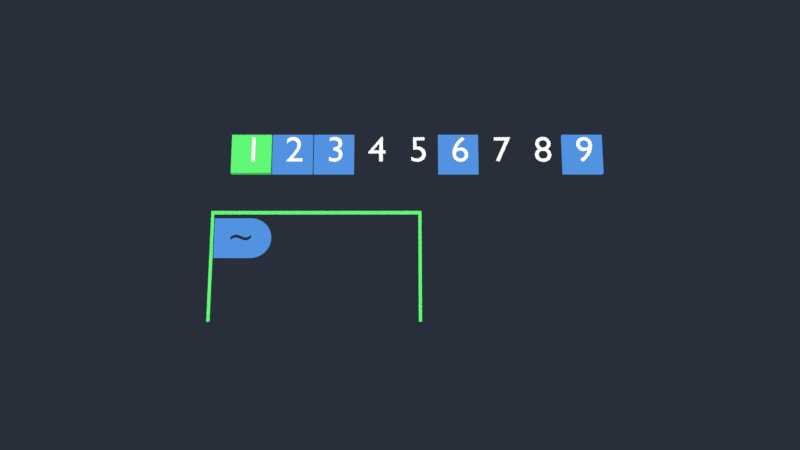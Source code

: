 # Source: trailer1.blend  (saved by Blender 2.82.7; exported with 4.5.12 LTS)
import bpy
from mathutils import Matrix  # noqa: F401  (used for matrix-valued properties, if any)

bpy.ops.wm.read_factory_settings(use_empty=True)
scene = bpy.context.scene
scene.name = 'Scene'

# ---- collections
col_collection = bpy.data.collections.new('Collection'); scene.collection.children.link(col_collection)

# ---- materials (node trees are filled in below, after node groups)
mat_material = bpy.data.materials.new('Material')
mat_material.alpha_threshold = 0.0
mat_material.use_transparent_shadow = False
mat_material.line_color = (0.0, 0.0, 0.0, 1.0)
mat_material_001 = bpy.data.materials.new('Material.001')
mat_material_001.use_transparent_shadow = False
mat_blue = bpy.data.materials.new('blue')
mat_blue.use_transparent_shadow = False

# ---- material node trees
mat_material.use_nodes = True; mat_material.node_tree.nodes.clear()
_N = mat_material.node_tree.nodes; _L = mat_material.node_tree.links
n0 = _N.new('ShaderNodeOutputMaterial'); n0.name = 'Material Output'; n0.location = (300, 300)
n1 = _N.new('ShaderNodeBsdfPrincipled'); n1.name = 'Principled BSDF'; n1.location = (10, 300)
n1.distribution = 'GGX'
n1.subsurface_method = 'BURLEY'
n1.inputs[0].default_value = (0.08438, 0.7454, 0.1356, 1.0)
n1.inputs[3].default_value = 1.45
n1.inputs[13].default_value = 0.4
n1.inputs[27].default_value = (0.0, 0.0, 0.0, 1.0)
n1.inputs[28].default_value = 1.0
_L.new(n1.outputs[0], n0.inputs[0])
n0.is_active_output = True
mat_material_001.use_nodes = True; mat_material_001.node_tree.nodes.clear()
_N = mat_material_001.node_tree.nodes; _L = mat_material_001.node_tree.links
n0 = _N.new('ShaderNodeOutputMaterial'); n0.name = 'Material Output'; n0.location = (300, 300)
n1 = _N.new('ShaderNodeEmission'); n1.name = 'Emission'; n1.location = (10, 300)
n1.inputs[0].default_value = (0.02217, 0.02843, 0.04231, 1.0)
_L.new(n1.outputs[0], n0.inputs[0])
n0.is_active_output = True
mat_blue.use_nodes = True; mat_blue.node_tree.nodes.clear()
_N = mat_blue.node_tree.nodes; _L = mat_blue.node_tree.links
n0 = _N.new('ShaderNodeOutputMaterial'); n0.name = 'Material Output'; n0.location = (300, 300)
n1 = _N.new('ShaderNodeEmission'); n1.name = 'Emission'; n1.location = (10, 300)
n1.inputs[0].default_value = (0.08438, 0.2918, 0.7529, 1.0)
_L.new(n1.outputs[0], n0.inputs[0])
n0.is_active_output = True

# ---- world
world_world = bpy.data.worlds.new('World'); scene.world = world_world
world_world.use_nodes = True; world_world.node_tree.nodes.clear()
_N = world_world.node_tree.nodes; _L = world_world.node_tree.links
n0 = _N.new('ShaderNodeOutputWorld'); n0.name = 'World Output'; n0.location = (300, 300)
n1 = _N.new('ShaderNodeBackground'); n1.name = 'Background'; n1.location = (10, 300)
n1.inputs[0].default_value = (0.0196, 0.0196, 0.0196, 1.0)
_L.new(n1.outputs[0], n0.inputs[0])
n0.is_active_output = True
world_world.color = (0.05088, 0.05088, 0.05088)
world_world.use_sun_shadow = False
world_world.sun_shadow_jitter_overblur = 0.0

# ---- cameras
cam_camera_001 = bpy.data.cameras.new('Camera.001')

# ---- lights
light_sun = bpy.data.lights.new('Sun', 'SUN')
light_sun.transmission_factor = 0.0
light_sun.energy = 5.0
light_sun.shadow_soft_size = 0.125

# ---- meshes
me_cube = bpy.data.meshes.new('Cube')
me_cube.from_pydata([(1.0, 1.0, 1.0), (1.0, 1.0, -1.0), (1.0, -1.0, 1.0), (1.0, -1.0, -1.0), (-1.0, 1.0, 1.0), (-1.0, 1.0, -1.0), (-1.0, -1.0, 1.0), (-1.0, -1.0, -1.0)], [], [(0, 4, 6, 2), (3, 2, 6, 7), (7, 6, 4, 5), (5, 1, 3, 7), (1, 0, 2, 3), (5, 4, 0, 1)])
_uv = me_cube.uv_layers.new(name='UVMap')
_uv.uv.foreach_set('vector', [0.625, 0.5, 0.875, 0.5, 0.875, 0.75, 0.625, 0.75, 0.375, 0.75, 0.625, 0.75, 0.625, 1.0, 0.375, 1.0, 0.375, 0.0, 0.625, 0.0, 0.625, 0.25, 0.375, 0.25, 0.125, 0.5, 0.375, 0.5, 0.375, 0.75, 0.125, 0.75, 0.375, 0.5, 0.625, 0.5, 0.625, 0.75, 0.375, 0.75, 0.375, 0.25, 0.625, 0.25, 0.625, 0.5, 0.375, 0.5])
me_cube.materials.append(mat_material)
me_cube.use_remesh_preserve_volume = False
me_cube.use_remesh_preserve_attributes = False
me_cube.use_mirror_vertex_groups = False
me_cube.update()
me_plane = bpy.data.meshes.new('Plane')
me_plane.from_pydata([(-1.0, -1.0, 0.0), (1.0, -1.0, 0.0), (-1.0, 1.0, 0.0), (1.0, 1.0, 0.0)], [], [(0, 1, 3, 2)])
_uv = me_plane.uv_layers.new(name='UVMap')
_uv.uv.foreach_set('vector', [0.0, 0.0, 1.0, 0.0, 1.0, 1.0, 0.0, 1.0])
me_plane.materials.append(mat_material_001)
me_plane.use_remesh_fix_poles = True
me_plane.use_remesh_preserve_attributes = False
me_plane.use_mirror_vertex_groups = False
me_plane.update()
me_plane_001 = bpy.data.meshes.new('Plane.001')
me_plane_001.from_pydata([(-1.0, -1.0, 0.0), (1.0, -1.0, 0.0), (-1.0, 1.0, 0.0), (1.0, 1.0, 0.0)], [], [(0, 1, 3, 2)])
_uv = me_plane_001.uv_layers.new(name='UVMap')
_uv.uv.foreach_set('vector', [0.0, 0.0, 1.0, 0.0, 1.0, 1.0, 0.0, 1.0])
me_plane_001.materials.append(mat_material)
me_plane_001.use_remesh_fix_poles = True
me_plane_001.use_remesh_preserve_attributes = False
me_plane_001.use_mirror_vertex_groups = False
me_plane_001.update()
me_plane_002 = bpy.data.meshes.new('Plane.002')
me_plane_002.from_pydata([(-1.0, -1.0, 0.0), (1.0, -1.0, 0.0), (-1.0, 1.0, 0.0), (1.0, 1.0, 0.0)], [], [(0, 1, 3, 2)])
_uv = me_plane_002.uv_layers.new(name='UVMap')
_uv.uv.foreach_set('vector', [0.0, 0.0, 1.0, 0.0, 1.0, 1.0, 0.0, 1.0])
me_plane_002.materials.append(mat_material_001)
me_plane_002.use_remesh_fix_poles = True
me_plane_002.use_remesh_preserve_attributes = False
me_plane_002.use_mirror_vertex_groups = False
me_plane_002.update()
me_circle = bpy.data.meshes.new('Circle')
me_circle.from_pydata([(-1.0, 7.55e-08, 0.0), (-0.9808, -0.1951, 0.0), (-0.9239, -0.3827, 0.0), (-0.8315, -0.5556, 0.0), (-0.7071, -0.7071, 0.0), (-0.5556, -0.8315, 0.0), (-0.3827, -0.9239, 0.0), (-0.1951, -0.9808, 0.0), (3.258e-07, -1.0, 0.0), (0.1951, -0.9808, 0.0), (0.3827, -0.9239, 0.0), (0.5556, -0.8315, 0.0), (0.7071, -0.7071, 0.0), (0.8315, -0.5556, 0.0), (0.9239, -0.3827, 0.0), (0.9808, -0.1951, 0.0), (1.0, 9.656e-07, 0.0), (1.0, 1.784, 0.0), (-1.0, 1.784, 0.0)], [], [(1, 2, 3, 4, 5, 6, 7, 8, 9, 10, 11, 12, 13, 14, 15, 16, 17, 18, 0)])
_uv = me_circle.uv_layers.new(name='UVMap')
_uv.uv.foreach_set('vector', [0.0, 0.0, 0.0, 0.0, 0.0, 0.0, 0.0, 0.0, 0.0, 0.0, 0.0, 0.0, 0.0, 0.0, 0.0, 0.0, 0.0, 0.0, 0.0, 0.0, 0.0, 0.0, 0.0, 0.0, 0.0, 0.0, 0.0, 0.0, 0.0, 0.0, 0.0, 0.0, 0.0, 0.0, 0.0, 0.0, 0.0, 0.0])
me_circle.materials.append(mat_blue)
me_circle.use_remesh_fix_poles = True
me_circle.use_remesh_preserve_attributes = False
me_circle.use_mirror_vertex_groups = False
me_circle.update()
me_cube_001 = bpy.data.meshes.new('Cube.001')
me_cube_001.from_pydata([(1.0, 1.0, 1.0), (1.0, 1.0, -1.0), (1.0, -1.0, 1.0), (1.0, -1.0, -1.0), (-1.0, 1.0, 1.0), (-1.0, 1.0, -1.0), (-1.0, -1.0, 1.0), (-1.0, -1.0, -1.0)], [], [(0, 4, 6, 2), (3, 2, 6, 7), (7, 6, 4, 5), (5, 1, 3, 7), (1, 0, 2, 3), (5, 4, 0, 1)])
_uv = me_cube_001.uv_layers.new(name='UVMap')
_uv.uv.foreach_set('vector', [0.625, 0.5, 0.875, 0.5, 0.875, 0.75, 0.625, 0.75, 0.375, 0.75, 0.625, 0.75, 0.625, 1.0, 0.375, 1.0, 0.375, 0.0, 0.625, 0.0, 0.625, 0.25, 0.375, 0.25, 0.125, 0.5, 0.375, 0.5, 0.375, 0.75, 0.125, 0.75, 0.375, 0.5, 0.625, 0.5, 0.625, 0.75, 0.375, 0.75, 0.375, 0.25, 0.625, 0.25, 0.625, 0.5, 0.375, 0.5])
me_cube_001.materials.append(mat_blue)
me_cube_001.use_remesh_preserve_volume = False
me_cube_001.use_remesh_preserve_attributes = False
me_cube_001.use_mirror_vertex_groups = False
me_cube_001.update()
me_cube_003 = bpy.data.meshes.new('Cube.003')
me_cube_003.from_pydata([(1.0, 1.0, 1.0), (1.0, 1.0, -1.0), (1.0, -1.0, 1.0), (1.0, -1.0, -1.0), (-1.0, 1.0, 1.0), (-1.0, 1.0, -1.0), (-1.0, -1.0, 1.0), (-1.0, -1.0, -1.0)], [], [(0, 4, 6, 2), (3, 2, 6, 7), (7, 6, 4, 5), (5, 1, 3, 7), (1, 0, 2, 3), (5, 4, 0, 1)])
_uv = me_cube_003.uv_layers.new(name='UVMap')
_uv.uv.foreach_set('vector', [0.625, 0.5, 0.875, 0.5, 0.875, 0.75, 0.625, 0.75, 0.375, 0.75, 0.625, 0.75, 0.625, 1.0, 0.375, 1.0, 0.375, 0.0, 0.625, 0.0, 0.625, 0.25, 0.375, 0.25, 0.125, 0.5, 0.375, 0.5, 0.375, 0.75, 0.125, 0.75, 0.375, 0.5, 0.625, 0.5, 0.625, 0.75, 0.375, 0.75, 0.375, 0.25, 0.625, 0.25, 0.625, 0.5, 0.375, 0.5])
me_cube_003.materials.append(mat_blue)
me_cube_003.use_remesh_preserve_volume = False
me_cube_003.use_remesh_preserve_attributes = False
me_cube_003.use_mirror_vertex_groups = False
me_cube_003.update()
me_cube_004 = bpy.data.meshes.new('Cube.004')
me_cube_004.from_pydata([(1.0, 1.0, 1.0), (1.0, 1.0, -1.0), (1.0, -1.0, 1.0), (1.0, -1.0, -1.0), (-1.0, 1.0, 1.0), (-1.0, 1.0, -1.0), (-1.0, -1.0, 1.0), (-1.0, -1.0, -1.0)], [], [(0, 4, 6, 2), (3, 2, 6, 7), (7, 6, 4, 5), (5, 1, 3, 7), (1, 0, 2, 3), (5, 4, 0, 1)])
_uv = me_cube_004.uv_layers.new(name='UVMap')
_uv.uv.foreach_set('vector', [0.625, 0.5, 0.875, 0.5, 0.875, 0.75, 0.625, 0.75, 0.375, 0.75, 0.625, 0.75, 0.625, 1.0, 0.375, 1.0, 0.375, 0.0, 0.625, 0.0, 0.625, 0.25, 0.375, 0.25, 0.125, 0.5, 0.375, 0.5, 0.375, 0.75, 0.125, 0.75, 0.375, 0.5, 0.625, 0.5, 0.625, 0.75, 0.375, 0.75, 0.375, 0.25, 0.625, 0.25, 0.625, 0.5, 0.375, 0.5])
me_cube_004.materials.append(mat_material_001)
me_cube_004.use_remesh_preserve_volume = False
me_cube_004.use_remesh_preserve_attributes = False
me_cube_004.use_mirror_vertex_groups = False
me_cube_004.update()
me_cube_005 = bpy.data.meshes.new('Cube.005')
me_cube_005.from_pydata([(1.0, 1.0, 1.0), (1.0, 1.0, -1.0), (1.0, -1.0, 1.0), (1.0, -1.0, -1.0), (-1.0, 1.0, 1.0), (-1.0, 1.0, -1.0), (-1.0, -1.0, 1.0), (-1.0, -1.0, -1.0)], [], [(0, 4, 6, 2), (3, 2, 6, 7), (7, 6, 4, 5), (5, 1, 3, 7), (1, 0, 2, 3), (5, 4, 0, 1)])
_uv = me_cube_005.uv_layers.new(name='UVMap')
_uv.uv.foreach_set('vector', [0.625, 0.5, 0.875, 0.5, 0.875, 0.75, 0.625, 0.75, 0.375, 0.75, 0.625, 0.75, 0.625, 1.0, 0.375, 1.0, 0.375, 0.0, 0.625, 0.0, 0.625, 0.25, 0.375, 0.25, 0.125, 0.5, 0.375, 0.5, 0.375, 0.75, 0.125, 0.75, 0.375, 0.5, 0.625, 0.5, 0.625, 0.75, 0.375, 0.75, 0.375, 0.25, 0.625, 0.25, 0.625, 0.5, 0.375, 0.5])
me_cube_005.materials.append(mat_material_001)
me_cube_005.use_remesh_preserve_volume = False
me_cube_005.use_remesh_preserve_attributes = False
me_cube_005.use_mirror_vertex_groups = False
me_cube_005.update()
me_cube_006 = bpy.data.meshes.new('Cube.006')
me_cube_006.from_pydata([(1.0, 1.0, 1.0), (1.0, 1.0, -1.0), (1.0, -1.0, 1.0), (1.0, -1.0, -1.0), (-1.0, 1.0, 1.0), (-1.0, 1.0, -1.0), (-1.0, -1.0, 1.0), (-1.0, -1.0, -1.0)], [], [(0, 4, 6, 2), (3, 2, 6, 7), (7, 6, 4, 5), (5, 1, 3, 7), (1, 0, 2, 3), (5, 4, 0, 1)])
_uv = me_cube_006.uv_layers.new(name='UVMap')
_uv.uv.foreach_set('vector', [0.625, 0.5, 0.875, 0.5, 0.875, 0.75, 0.625, 0.75, 0.375, 0.75, 0.625, 0.75, 0.625, 1.0, 0.375, 1.0, 0.375, 0.0, 0.625, 0.0, 0.625, 0.25, 0.375, 0.25, 0.125, 0.5, 0.375, 0.5, 0.375, 0.75, 0.125, 0.75, 0.375, 0.5, 0.625, 0.5, 0.625, 0.75, 0.375, 0.75, 0.375, 0.25, 0.625, 0.25, 0.625, 0.5, 0.375, 0.5])
me_cube_006.materials.append(mat_blue)
me_cube_006.use_remesh_preserve_volume = False
me_cube_006.use_remesh_preserve_attributes = False
me_cube_006.use_mirror_vertex_groups = False
me_cube_006.update()
me_cube_007 = bpy.data.meshes.new('Cube.007')
me_cube_007.from_pydata([(1.0, 1.0, 1.0), (1.0, 1.0, -1.0), (1.0, -1.0, 1.0), (1.0, -1.0, -1.0), (-1.0, 1.0, 1.0), (-1.0, 1.0, -1.0), (-1.0, -1.0, 1.0), (-1.0, -1.0, -1.0)], [], [(0, 4, 6, 2), (3, 2, 6, 7), (7, 6, 4, 5), (5, 1, 3, 7), (1, 0, 2, 3), (5, 4, 0, 1)])
_uv = me_cube_007.uv_layers.new(name='UVMap')
_uv.uv.foreach_set('vector', [0.625, 0.5, 0.875, 0.5, 0.875, 0.75, 0.625, 0.75, 0.375, 0.75, 0.625, 0.75, 0.625, 1.0, 0.375, 1.0, 0.375, 0.0, 0.625, 0.0, 0.625, 0.25, 0.375, 0.25, 0.125, 0.5, 0.375, 0.5, 0.375, 0.75, 0.125, 0.75, 0.375, 0.5, 0.625, 0.5, 0.625, 0.75, 0.375, 0.75, 0.375, 0.25, 0.625, 0.25, 0.625, 0.5, 0.375, 0.5])
me_cube_007.materials.append(mat_material_001)
me_cube_007.use_remesh_preserve_volume = False
me_cube_007.use_remesh_preserve_attributes = False
me_cube_007.use_mirror_vertex_groups = False
me_cube_007.update()
me_cube_008 = bpy.data.meshes.new('Cube.008')
me_cube_008.from_pydata([(1.0, 1.0, 1.0), (1.0, 1.0, -1.0), (1.0, -1.0, 1.0), (1.0, -1.0, -1.0), (-1.0, 1.0, 1.0), (-1.0, 1.0, -1.0), (-1.0, -1.0, 1.0), (-1.0, -1.0, -1.0)], [], [(0, 4, 6, 2), (3, 2, 6, 7), (7, 6, 4, 5), (5, 1, 3, 7), (1, 0, 2, 3), (5, 4, 0, 1)])
_uv = me_cube_008.uv_layers.new(name='UVMap')
_uv.uv.foreach_set('vector', [0.625, 0.5, 0.875, 0.5, 0.875, 0.75, 0.625, 0.75, 0.375, 0.75, 0.625, 0.75, 0.625, 1.0, 0.375, 1.0, 0.375, 0.0, 0.625, 0.0, 0.625, 0.25, 0.375, 0.25, 0.125, 0.5, 0.375, 0.5, 0.375, 0.75, 0.125, 0.75, 0.375, 0.5, 0.625, 0.5, 0.625, 0.75, 0.375, 0.75, 0.375, 0.25, 0.625, 0.25, 0.625, 0.5, 0.375, 0.5])
me_cube_008.materials.append(mat_material_001)
me_cube_008.use_remesh_preserve_volume = False
me_cube_008.use_remesh_preserve_attributes = False
me_cube_008.use_mirror_vertex_groups = False
me_cube_008.update()
me_cube_009 = bpy.data.meshes.new('Cube.009')
me_cube_009.from_pydata([(1.0, 1.0, 1.0), (1.0, 1.0, -1.0), (1.0, -1.0, 1.0), (1.0, -1.0, -1.0), (-1.0, 1.0, 1.0), (-1.0, 1.0, -1.0), (-1.0, -1.0, 1.0), (-1.0, -1.0, -1.0)], [], [(0, 4, 6, 2), (3, 2, 6, 7), (7, 6, 4, 5), (5, 1, 3, 7), (1, 0, 2, 3), (5, 4, 0, 1)])
_uv = me_cube_009.uv_layers.new(name='UVMap')
_uv.uv.foreach_set('vector', [0.625, 0.5, 0.875, 0.5, 0.875, 0.75, 0.625, 0.75, 0.375, 0.75, 0.625, 0.75, 0.625, 1.0, 0.375, 1.0, 0.375, 0.0, 0.625, 0.0, 0.625, 0.25, 0.375, 0.25, 0.125, 0.5, 0.375, 0.5, 0.375, 0.75, 0.125, 0.75, 0.375, 0.5, 0.625, 0.5, 0.625, 0.75, 0.375, 0.75, 0.375, 0.25, 0.625, 0.25, 0.625, 0.5, 0.375, 0.5])
me_cube_009.materials.append(mat_blue)
me_cube_009.use_remesh_preserve_volume = False
me_cube_009.use_remesh_preserve_attributes = False
me_cube_009.use_mirror_vertex_groups = False
me_cube_009.update()

# ---- curves / text
txt_text = bpy.data.curves.new('Text', 'FONT')
txt_text.dimensions = '2D'
txt_text.body = '1'
txt_text.use_path_clamp = True
txt_text_002 = bpy.data.curves.new('Text.002', 'FONT')
txt_text_002.dimensions = '2D'
txt_text_002.body = '~'
txt_text_002.materials.append(mat_material_001)
txt_text_002.use_path_clamp = True
txt_text_003 = bpy.data.curves.new('Text.003', 'FONT')
txt_text_003.dimensions = '2D'
txt_text_003.body = '2'
txt_text_003.use_path_clamp = True
txt_text_005 = bpy.data.curves.new('Text.005', 'FONT')
txt_text_005.dimensions = '2D'
txt_text_005.body = '3'
txt_text_005.use_path_clamp = True
txt_text_006 = bpy.data.curves.new('Text.006', 'FONT')
txt_text_006.dimensions = '2D'
txt_text_006.body = '4'
txt_text_006.use_path_clamp = True
txt_text_007 = bpy.data.curves.new('Text.007', 'FONT')
txt_text_007.dimensions = '2D'
txt_text_007.body = '5'
txt_text_007.use_path_clamp = True
txt_text_008 = bpy.data.curves.new('Text.008', 'FONT')
txt_text_008.dimensions = '2D'
txt_text_008.body = '6'
txt_text_008.use_path_clamp = True
txt_text_009 = bpy.data.curves.new('Text.009', 'FONT')
txt_text_009.dimensions = '2D'
txt_text_009.body = '7'
txt_text_009.use_path_clamp = True
txt_text_010 = bpy.data.curves.new('Text.010', 'FONT')
txt_text_010.dimensions = '2D'
txt_text_010.body = '8'
txt_text_010.use_path_clamp = True
txt_text_011 = bpy.data.curves.new('Text.011', 'FONT')
txt_text_011.dimensions = '2D'
txt_text_011.body = '9'
txt_text_011.use_path_clamp = True

# ---- objects
ob_cube = bpy.data.objects.new('Cube', me_cube)
ob_plane = bpy.data.objects.new('Plane', me_plane)
ob_sun = bpy.data.objects.new('Sun', light_sun)
ob_camera = bpy.data.objects.new('Camera', cam_camera_001)
ob_text = bpy.data.objects.new('Text', txt_text)
ob_plane_001 = bpy.data.objects.new('Plane.001', me_plane_001)
ob_plane_002 = bpy.data.objects.new('Plane.002', me_plane_002)
ob_circle = bpy.data.objects.new('Circle', me_circle)
ob_text_001 = bpy.data.objects.new('Text.001', txt_text_002)
ob_cube_001 = bpy.data.objects.new('Cube.001', me_cube_001)
ob_text_002 = bpy.data.objects.new('Text.002', txt_text_003)
ob_cube_002 = bpy.data.objects.new('Cube.002', me_cube_003)
ob_text_003 = bpy.data.objects.new('Text.003', txt_text_005)
ob_cube_003 = bpy.data.objects.new('Cube.003', me_cube_004)
ob_text_004 = bpy.data.objects.new('Text.004', txt_text_006)
ob_cube_004 = bpy.data.objects.new('Cube.004', me_cube_005)
ob_text_005 = bpy.data.objects.new('Text.005', txt_text_007)
ob_cube_005 = bpy.data.objects.new('Cube.005', me_cube_006)
ob_text_006 = bpy.data.objects.new('Text.006', txt_text_008)
ob_cube_006 = bpy.data.objects.new('Cube.006', me_cube_007)
ob_text_007 = bpy.data.objects.new('Text.007', txt_text_009)
ob_cube_007 = bpy.data.objects.new('Cube.007', me_cube_008)
ob_text_008 = bpy.data.objects.new('Text.008', txt_text_010)
ob_cube_008 = bpy.data.objects.new('Cube.008', me_cube_009)
ob_text_009 = bpy.data.objects.new('Text.009', txt_text_011)

# ---- transforms, parenting, visibility, modifiers, constraints
ob_cube.location = (0.0, 0.0, -0.6969)
ob_cube.lock_rotations_4d = False
ob_cube.empty_display_type = 'ARROWS'
ob_cube.lineart.crease_threshold = 0.0
ob_plane.location = (0.0, 0.0, 0.0)
ob_plane.scale = (30.37, 30.37, 30.37)
ob_plane.lineart.crease_threshold = 0.0
ob_sun.location = (-5.242, 5.608, 8.656)
ob_sun.rotation_euler = (-0.6644, -1.369e-16, 0.7912)
ob_sun.lineart.crease_threshold = 0.0
ob_camera.location = (-18.19, -7.418, 52.85)
ob_camera.rotation_euler = (0.2691, 1.839e-05, -1.571)
ob_camera.lineart.crease_threshold = 0.0
ob_text.location = (-0.415, 0.3699, 0.3086)
ob_text.rotation_euler = (0.0, -0.0, -1.571)
ob_text.scale = (1.876, 1.876, 1.876)
ob_text.lineart.crease_threshold = 0.0
ob_plane_001.location = (-5.789, -3.323, 0.5176)
ob_plane_001.scale = (2.75, 5.151, 2.75)
ob_plane_001.lineart.crease_threshold = 0.0
ob_plane_002.location = (-5.89, -3.323, 0.5205)
ob_plane_002.scale = (2.666, 4.993, 2.666)
ob_plane_002.lineart.crease_threshold = 0.0
ob_circle.location = (-4.419, -0.1529, 0.5232)
ob_circle.lineart.crease_threshold = 0.0
ob_text_001.location = (-4.89, 0.8873, 0.5322)
ob_text_001.rotation_euler = (0.0, -0.0, -1.571)
ob_text_001.scale = (1.876, 1.876, 1.876)
ob_text_001.lineart.crease_threshold = 0.0
ob_cube_001.location = (0.0, -2.051, -0.6969)
ob_cube_001.lock_rotations_4d = False
ob_cube_001.empty_display_type = 'ARROWS'
ob_cube_001.lineart.crease_threshold = 0.0
ob_text_002.location = (-0.415, -1.681, 0.3086)
ob_text_002.rotation_euler = (0.0, -0.0, -1.571)
ob_text_002.scale = (1.876, 1.876, 1.876)
ob_text_002.lineart.crease_threshold = 0.0
ob_cube_002.location = (0.0, -4.121, -0.6969)
ob_cube_002.lock_rotations_4d = False
ob_cube_002.empty_display_type = 'ARROWS'
ob_cube_002.lineart.crease_threshold = 0.0
ob_text_003.location = (-0.415, -3.751, 0.3086)
ob_text_003.rotation_euler = (0.0, -0.0, -1.571)
ob_text_003.scale = (1.876, 1.876, 1.876)
ob_text_003.lineart.crease_threshold = 0.0
ob_cube_003.location = (0.0, -6.189, -0.6969)
ob_cube_003.lock_rotations_4d = False
ob_cube_003.empty_display_type = 'ARROWS'
ob_cube_003.lineart.crease_threshold = 0.0
ob_text_004.location = (-0.415, -5.819, 0.3086)
ob_text_004.rotation_euler = (0.0, 0.0, -1.571)
ob_text_004.scale = (1.876, 1.876, 1.876)
ob_text_004.lineart.crease_threshold = 0.0
ob_cube_004.location = (0.0, -8.259, -0.6969)
ob_cube_004.lock_rotations_4d = False
ob_cube_004.empty_display_type = 'ARROWS'
ob_cube_004.lineart.crease_threshold = 0.0
ob_text_005.location = (-0.415, -7.889, 0.3086)
ob_text_005.rotation_euler = (0.0, 0.0, -1.571)
ob_text_005.scale = (1.876, 1.876, 1.876)
ob_text_005.lineart.crease_threshold = 0.0
ob_cube_005.location = (0.0, -10.33, -0.6969)
ob_cube_005.lock_rotations_4d = False
ob_cube_005.empty_display_type = 'ARROWS'
ob_cube_005.lineart.crease_threshold = 0.0
ob_text_006.location = (-0.415, -9.957, 0.3086)
ob_text_006.rotation_euler = (0.0, 0.0, -1.571)
ob_text_006.scale = (1.876, 1.876, 1.876)
ob_text_006.lineart.crease_threshold = 0.0
ob_cube_006.location = (0.0, -12.4, -0.6969)
ob_cube_006.lock_rotations_4d = False
ob_cube_006.empty_display_type = 'ARROWS'
ob_cube_006.lineart.crease_threshold = 0.0
ob_text_007.location = (-0.415, -12.03, 0.3086)
ob_text_007.rotation_euler = (0.0, -0.0, -1.571)
ob_text_007.scale = (1.876, 1.876, 1.876)
ob_text_007.lineart.crease_threshold = 0.0
ob_cube_007.location = (0.0, -14.47, -0.6969)
ob_cube_007.lock_rotations_4d = False
ob_cube_007.empty_display_type = 'ARROWS'
ob_cube_007.lineart.crease_threshold = 0.0
ob_text_008.location = (-0.415, -14.1, 0.3086)
ob_text_008.rotation_euler = (0.0, -0.0, -1.571)
ob_text_008.scale = (1.876, 1.876, 1.876)
ob_text_008.lineart.crease_threshold = 0.0
ob_cube_008.location = (0.0, -16.54, -0.6969)
ob_cube_008.lock_rotations_4d = False
ob_cube_008.empty_display_type = 'ARROWS'
ob_cube_008.lineart.crease_threshold = 0.0
ob_text_009.location = (-0.415, -16.17, 0.3086)
ob_text_009.rotation_euler = (0.0, 0.0, -1.571)
ob_text_009.scale = (1.876, 1.876, 1.876)
ob_text_009.lineart.crease_threshold = 0.0

# ---- collection membership
col_collection.objects.link(ob_cube)
col_collection.objects.link(ob_plane)
col_collection.objects.link(ob_sun)
col_collection.objects.link(ob_camera)
col_collection.objects.link(ob_text)
col_collection.objects.link(ob_plane_001)
col_collection.objects.link(ob_plane_002)
col_collection.objects.link(ob_circle)
col_collection.objects.link(ob_text_001)
col_collection.objects.link(ob_cube_001)
col_collection.objects.link(ob_text_002)
col_collection.objects.link(ob_cube_002)
col_collection.objects.link(ob_text_003)
col_collection.objects.link(ob_cube_003)
col_collection.objects.link(ob_text_004)
col_collection.objects.link(ob_cube_004)
col_collection.objects.link(ob_text_005)
col_collection.objects.link(ob_cube_005)
col_collection.objects.link(ob_text_006)
col_collection.objects.link(ob_cube_006)
col_collection.objects.link(ob_text_007)
col_collection.objects.link(ob_cube_007)
col_collection.objects.link(ob_text_008)
col_collection.objects.link(ob_cube_008)
col_collection.objects.link(ob_text_009)

# ---- scene / render settings (as saved in the file)
scene.camera = ob_camera
scene.frame_start = 1; scene.frame_end = 955; scene.frame_set(781)
scene.render.engine = 'BLENDER_EEVEE_NEXT'
scene.render.fps = 60
scene.cycles.use_denoising = False
scene.cycles.samples = 128
scene.cycles.sampling_pattern = 'TABULATED_SOBOL'
scene.cycles.use_adaptive_sampling = False
scene.cycles.use_light_tree = False
scene.eevee.gtao_distance = 1.82
scene.view_settings.view_transform = 'Standard'
bpy.context.view_layer.update()

